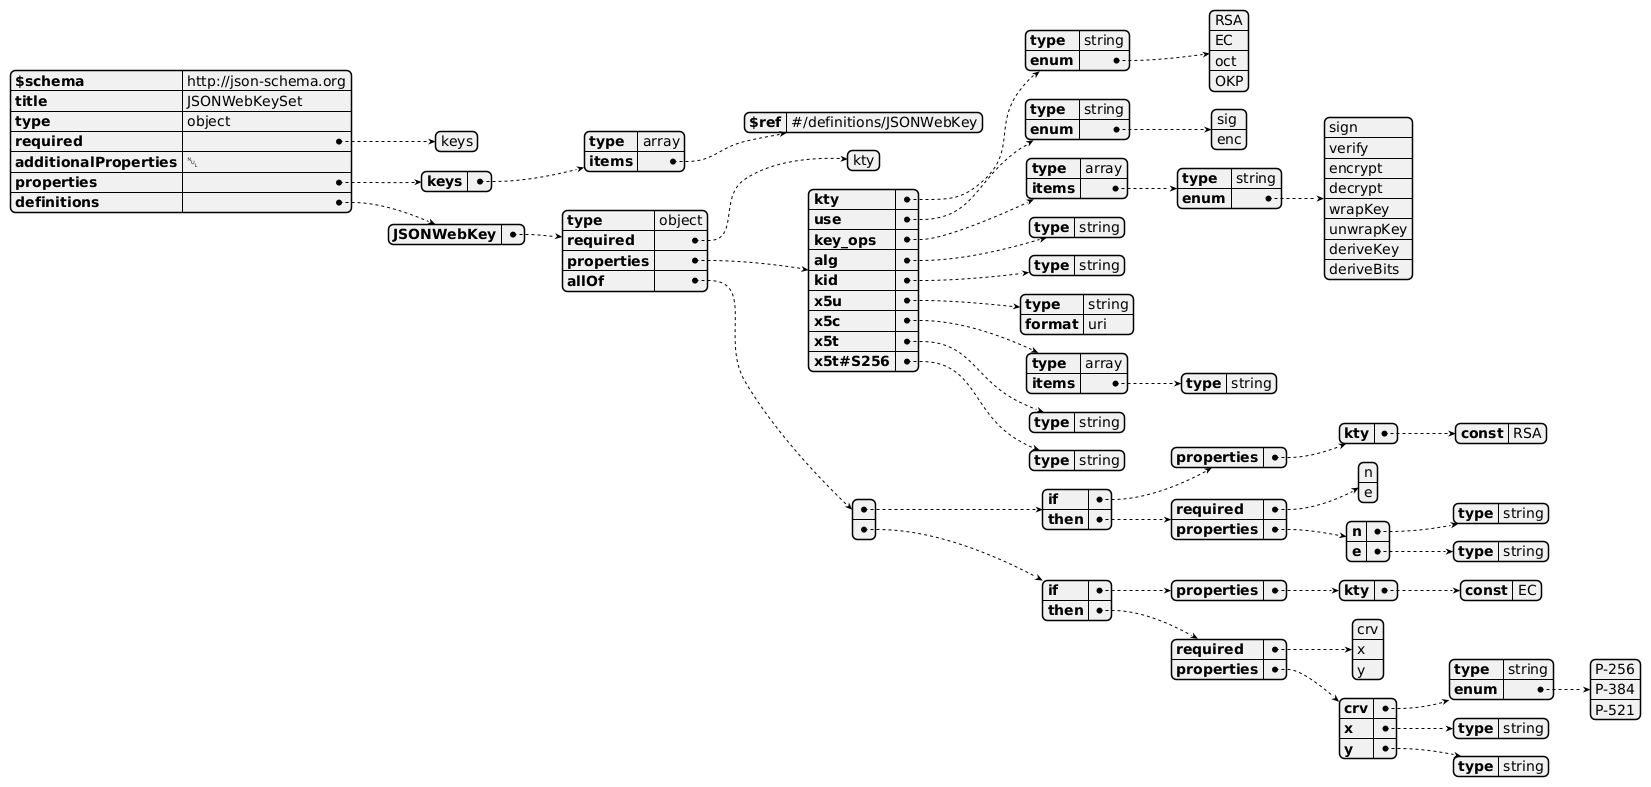

The diagram above was rendered by PlantUML. Its source (embedded in the PNG):
@startjson
{
  "$schema": "http://json-schema.org",
  "title": "JSONWebKeySet",
  "type": "object",
  "required": ["keys"],
  "additionalProperties": null,
  "properties": {
    "keys": {
      "type": "array",
      "items": { "$ref": "#/definitions/JSONWebKey" }
    }
  },
  "definitions": {
    "JSONWebKey": {
      "type": "object",
      "required": ["kty"],
      "properties": {
        "kty": { "type": "string", "enum": ["RSA", "EC", "oct", "OKP"] },
        "use": { "type": "string", "enum": ["sig", "enc"] },
        "key_ops": {
          "type": "array",
          "items": { "type": "string", "enum": ["sign", "verify", "encrypt", "decrypt", "wrapKey", "unwrapKey", "deriveKey", "deriveBits"] }
        },
        "alg": { "type": "string" },
        "kid": { "type": "string" },
        "x5u": { "type": "string", "format": "uri" },
        "x5c": { "type": "array", "items": { "type": "string" } },
        "x5t": { "type": "string" },
        "x5t#S256": { "type": "string" }
      },
      "allOf": [
        {
          "if": { "properties": { "kty": { "const": "RSA" } } },
          "then": {
            "required": ["n", "e"],
            "properties": {
              "n": { "type": "string" },
              "e": { "type": "string" }
            }
          }
        },
        {
          "if": { "properties": { "kty": { "const": "EC" } } },
          "then": {
            "required": ["crv", "x", "y"],
            "properties": {
              "crv": { "type": "string", "enum": ["P-256", "P-384", "P-521"] },
              "x": { "type": "string" },
              "y": { "type": "string" }
            }
          }
        }
      ]
    }
  }
}
@endjson